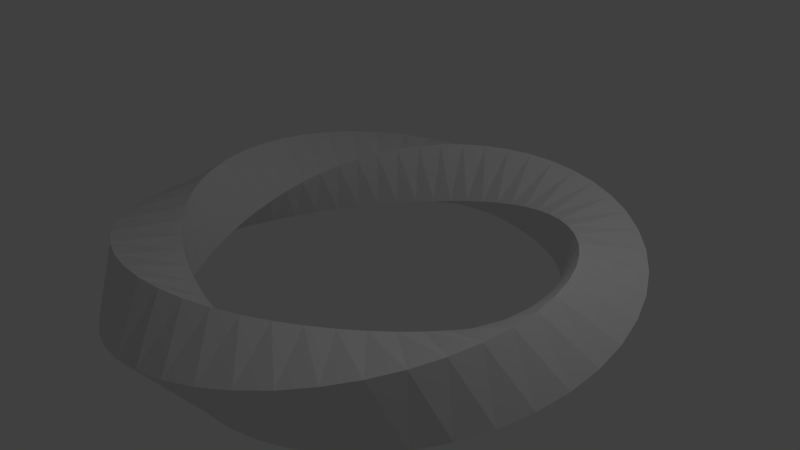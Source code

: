 # Source: m_09_b.blend  (saved by Blender 2.76.0; exported with 4.5.12 LTS)
import bpy
from mathutils import Matrix  # noqa: F401  (used for matrix-valued properties, if any)

bpy.ops.wm.read_factory_settings(use_empty=True)
scene = bpy.context.scene
scene.name = 'Scene'

# ---- collections
col_collection_1 = bpy.data.collections.new('Collection 1'); scene.collection.children.link(col_collection_1)

# ---- world
world_world = bpy.data.worlds.new('World'); scene.world = world_world
world_world.color = (0.05088, 0.05088, 0.05088)
world_world.use_sun_shadow = False
world_world.sun_shadow_jitter_overblur = 0.0
world_world.cycles.sampling_method = 'MANUAL'
world_world.cycles.sample_map_resolution = 256

# ---- cameras
cam_camera = bpy.data.cameras.new('Camera')
cam_camera.clip_end = 100.0
cam_camera.lens = 35.0
cam_camera.sensor_width = 32.0
cam_camera.sensor_height = 18.0
cam_camera.ortho_scale = 7.314
cam_camera.dof.focus_distance = 0.0
cam_camera.dof.aperture_fstop = 128.0

# ---- lights
light_lamp = bpy.data.lights.new('Lamp', 'POINT')
light_lamp.transmission_factor = 0.0
light_lamp.cutoff_distance = 30.0
light_lamp.energy = 100.0
light_lamp.shadow_buffer_clip_start = 1.001
light_lamp.shadow_soft_size = 0.1
light_lamp.shadow_maximum_resolution = 0.006
light_lamp.use_absolute_resolution = True
light_lamp.cycles.use_multiple_importance_sampling = False

# ---- meshes
me_twistedtorus_001 = bpy.data.meshes.new('TwistedTorus.001')
me_twistedtorus_001.from_pydata([(3.478, 0.0, 0.0), (2.866, 0.0, 0.6123), (2.253, 0.0, 7.499e-17), (2.866, 0.0, -0.6123), (3.446, 0.4353, 0.07675), (2.767, 0.3496, 0.6075), (2.24, 0.283, -0.07675), (2.919, 0.3688, -0.6075), (3.35, 0.8602, 0.1523), (2.628, 0.6748, 0.5931), (2.201, 0.5652, -0.1523), (2.923, 0.7506, -0.5931), (3.194, 1.265, 0.2254), (2.455, 0.972, 0.5693), (2.135, 0.8454, -0.2254), (2.874, 1.138, -0.5693), (2.982, 1.639, 0.295), (2.253, 1.238, 0.5366), (2.041, 1.122, -0.295), (2.77, 1.523, -0.5366), (2.719, 1.976, 0.3599), (2.027, 1.473, 0.4954), (1.918, 1.393, -0.3599), (2.61, 1.896, -0.4954), (2.414, 2.267, 0.4192), (1.783, 1.675, 0.4464), (1.764, 1.656, -0.4192), (2.395, 2.249, -0.4464), (2.075, 2.509, 0.4718), (1.526, 1.845, 0.3903), (1.578, 1.907, -0.4718), (2.127, 2.572, -0.3903), (1.711, 2.697, 0.517), (1.259, 1.983, 0.3281), (1.36, 2.143, -0.517), (1.813, 2.856, -0.3281), (1.331, 2.829, 0.5541), (0.9843, 2.092, 0.2607), (1.109, 2.357, -0.5541), (1.456, 3.094, -0.2607), (0.944, 2.905, 0.5824), (0.7056, 2.172, 0.1892), (0.8271, 2.546, -0.5824), (1.066, 3.279, -0.1892), (0.5585, 2.928, 0.6015), (0.4243, 2.224, 0.1147), (0.5155, 2.702, -0.6015), (0.6497, 3.406, -0.1147), (0.1824, 2.898, 0.6111), (0.1416, 2.25, 0.03845), (0.1775, 2.822, -0.6111), (0.2183, 3.47, -0.03845), (-0.1775, 2.822, 0.6111), (-0.1416, 2.25, -0.03845), (-0.1824, 2.898, -0.6111), (-0.2183, 3.47, 0.03845), (-0.5155, 2.702, 0.6015), (-0.4243, 2.224, -0.1147), (-0.5585, 2.928, -0.6015), (-0.6497, 3.406, 0.1147), (-0.8271, 2.546, 0.5824), (-0.7056, 2.172, -0.1892), (-0.944, 2.905, -0.5824), (-1.066, 3.279, 0.1892), (-1.109, 2.357, 0.5541), (-0.9843, 2.092, -0.2607), (-1.331, 2.829, -0.5541), (-1.456, 3.094, 0.2607), (-1.36, 2.143, 0.517), (-1.259, 1.983, -0.3281), (-1.711, 2.697, -0.517), (-1.813, 2.856, 0.3281), (-1.578, 1.907, 0.4718), (-1.526, 1.845, -0.3903), (-2.075, 2.509, -0.4718), (-2.127, 2.572, 0.3903), (-1.764, 1.656, 0.4192), (-1.783, 1.675, -0.4464), (-2.414, 2.267, -0.4192), (-2.395, 2.249, 0.4464), (-1.918, 1.393, 0.3599), (-2.027, 1.473, -0.4954), (-2.719, 1.976, -0.3599), (-2.61, 1.896, 0.4954), (-2.041, 1.122, 0.295), (-2.253, 1.238, -0.5366), (-2.982, 1.639, -0.295), (-2.77, 1.523, 0.5366), (-2.135, 0.8454, 0.2254), (-2.455, 0.972, -0.5693), (-3.194, 1.265, -0.2254), (-2.874, 1.138, 0.5693), (-2.201, 0.5652, 0.1523), (-2.628, 0.6748, -0.5931), (-3.35, 0.8602, -0.1523), (-2.923, 0.7506, 0.5931), (-2.24, 0.283, 0.07675), (-2.767, 0.3496, -0.6075), (-3.446, 0.4353, -0.07675), (-2.919, 0.3688, 0.6075), (-2.253, 1.97e-07, 7.499e-17), (-2.866, 2.505e-07, -0.6123), (-3.478, 3.041e-07, -1.5e-16), (-2.866, 2.505e-07, 0.6123), (-2.24, -0.283, -0.07675), (-2.919, -0.3688, -0.6075), (-3.446, -0.4353, 0.07675), (-2.767, -0.3496, 0.6075), (-2.201, -0.5652, -0.1523), (-2.923, -0.7506, -0.5931), (-3.35, -0.8602, 0.1523), (-2.628, -0.6748, 0.5931), (-2.135, -0.8454, -0.2254), (-2.874, -1.138, -0.5693), (-3.194, -1.265, 0.2254), (-2.455, -0.972, 0.5693), (-2.041, -1.122, -0.295), (-2.77, -1.523, -0.5366), (-2.982, -1.639, 0.295), (-2.253, -1.238, 0.5366), (-1.918, -1.393, -0.3599), (-2.61, -1.896, -0.4954), (-2.719, -1.976, 0.3599), (-2.027, -1.473, 0.4954), (-1.764, -1.656, -0.4192), (-2.395, -2.249, -0.4464), (-2.414, -2.267, 0.4192), (-1.783, -1.675, 0.4464), (-1.578, -1.907, -0.4718), (-2.127, -2.572, -0.3903), (-2.075, -2.509, 0.4718), (-1.526, -1.845, 0.3903), (-1.36, -2.143, -0.517), (-1.813, -2.856, -0.3281), (-1.711, -2.697, 0.517), (-1.259, -1.983, 0.3281), (-1.109, -2.357, -0.5541), (-1.456, -3.094, -0.2607), (-1.331, -2.829, 0.5541), (-0.9843, -2.092, 0.2607), (-0.8271, -2.546, -0.5824), (-1.066, -3.279, -0.1892), (-0.944, -2.905, 0.5824), (-0.7056, -2.172, 0.1892), (-0.5155, -2.702, -0.6015), (-0.6497, -3.406, -0.1147), (-0.5585, -2.928, 0.6015), (-0.4243, -2.224, 0.1147), (-0.1775, -2.822, -0.6111), (-0.2183, -3.47, -0.03845), (-0.1824, -2.898, 0.6111), (-0.1416, -2.25, 0.03845), (0.1824, -2.898, -0.6111), (0.2183, -3.47, 0.03845), (0.1775, -2.822, 0.6111), (0.1416, -2.25, -0.03845), (0.5585, -2.928, -0.6015), (0.6497, -3.406, 0.1147), (0.5155, -2.702, 0.6015), (0.4243, -2.224, -0.1147), (0.944, -2.905, -0.5824), (1.066, -3.279, 0.1892), (0.8271, -2.546, 0.5824), (0.7056, -2.172, -0.1892), (1.331, -2.829, -0.5541), (1.456, -3.094, 0.2607), (1.109, -2.357, 0.5541), (0.9843, -2.092, -0.2607), (1.711, -2.697, -0.517), (1.813, -2.856, 0.3281), (1.36, -2.143, 0.517), (1.259, -1.983, -0.3281), (2.075, -2.509, -0.4718), (2.127, -2.572, 0.3903), (1.578, -1.907, 0.4718), (1.526, -1.845, -0.3903), (2.414, -2.267, -0.4192), (2.395, -2.249, 0.4464), (1.764, -1.656, 0.4192), (1.783, -1.675, -0.4464), (2.719, -1.976, -0.3599), (2.61, -1.896, 0.4954), (1.918, -1.393, 0.3599), (2.027, -1.473, -0.4954), (2.982, -1.639, -0.295), (2.77, -1.523, 0.5366), (2.041, -1.122, 0.295), (2.253, -1.238, -0.5366), (3.194, -1.265, -0.2254), (2.874, -1.138, 0.5693), (2.135, -0.8454, 0.2254), (2.455, -0.972, -0.5693), (3.35, -0.8602, -0.1523), (2.923, -0.7506, 0.5931), (2.201, -0.5652, 0.1523), (2.628, -0.6748, -0.5931), (3.446, -0.4353, -0.07675), (2.919, -0.3688, 0.6075), (2.24, -0.283, 0.07675), (2.767, -0.3496, -0.6075), (3.478, 0.0, 0.0), (2.866, 0.0, 0.6123), (2.253, 0.0, 7.499e-17), (2.866, 0.0, -0.6123), (3.446, 0.4353, 0.07675), (2.767, 0.3496, 0.6075), (2.24, 0.283, -0.07675), (2.919, 0.3688, -0.6075), (3.35, 0.8602, 0.1523), (2.628, 0.6748, 0.5931), (2.201, 0.5652, -0.1523), (2.923, 0.7506, -0.5931), (3.194, 1.265, 0.2254), (2.455, 0.972, 0.5693), (2.135, 0.8454, -0.2254), (2.874, 1.138, -0.5693), (2.982, 1.639, 0.295), (2.253, 1.238, 0.5366), (2.041, 1.122, -0.295), (2.77, 1.523, -0.5366), (2.719, 1.976, 0.3599), (2.027, 1.473, 0.4954), (1.918, 1.393, -0.3599), (2.61, 1.896, -0.4954), (2.414, 2.267, 0.4192), (1.783, 1.675, 0.4464), (1.764, 1.656, -0.4192), (2.395, 2.249, -0.4464), (2.075, 2.509, 0.4718), (1.526, 1.845, 0.3903), (1.578, 1.907, -0.4718), (2.127, 2.572, -0.3903), (1.711, 2.697, 0.517), (1.259, 1.983, 0.3281), (1.36, 2.143, -0.517), (1.813, 2.856, -0.3281), (1.331, 2.829, 0.5541), (0.9843, 2.092, 0.2607), (1.109, 2.357, -0.5541), (1.456, 3.094, -0.2607), (0.944, 2.905, 0.5824), (0.7056, 2.172, 0.1892), (0.8271, 2.546, -0.5824), (1.066, 3.279, -0.1892), (0.5585, 2.928, 0.6015), (0.4243, 2.224, 0.1147), (0.5155, 2.702, -0.6015), (0.6497, 3.406, -0.1147), (0.1824, 2.898, 0.6111), (0.1416, 2.25, 0.03845), (0.1775, 2.822, -0.6111), (0.2183, 3.47, -0.03845), (-0.1775, 2.822, 0.6111), (-0.1416, 2.25, -0.03845), (-0.1824, 2.898, -0.6111), (-0.2183, 3.47, 0.03845), (-0.5155, 2.702, 0.6015), (-0.4243, 2.224, -0.1147), (-0.5585, 2.928, -0.6015), (-0.6497, 3.406, 0.1147), (-0.8271, 2.546, 0.5824), (-0.7056, 2.172, -0.1892), (-0.944, 2.905, -0.5824), (-1.066, 3.279, 0.1892), (-1.109, 2.357, 0.5541), (-0.9843, 2.092, -0.2607), (-1.331, 2.829, -0.5541), (-1.456, 3.094, 0.2607), (-1.36, 2.143, 0.517), (-1.259, 1.983, -0.3281), (-1.711, 2.697, -0.517), (-1.813, 2.856, 0.3281), (-1.578, 1.907, 0.4718), (-1.526, 1.845, -0.3903), (-2.075, 2.509, -0.4718), (-2.127, 2.572, 0.3903), (-1.764, 1.656, 0.4192), (-1.783, 1.675, -0.4464), (-2.414, 2.267, -0.4192), (-2.395, 2.249, 0.4464), (-1.918, 1.393, 0.3599), (-2.027, 1.473, -0.4954), (-2.719, 1.976, -0.3599), (-2.61, 1.896, 0.4954), (-2.041, 1.122, 0.295), (-2.253, 1.238, -0.5366), (-2.982, 1.639, -0.295), (-2.77, 1.523, 0.5366), (-2.135, 0.8454, 0.2254), (-2.455, 0.972, -0.5693), (-3.194, 1.265, -0.2254), (-2.874, 1.138, 0.5693), (-2.201, 0.5652, 0.1523), (-2.628, 0.6748, -0.5931), (-3.35, 0.8602, -0.1523), (-2.923, 0.7506, 0.5931), (-2.24, 0.283, 0.07675), (-2.767, 0.3496, -0.6075), (-3.446, 0.4353, -0.07675), (-2.919, 0.3688, 0.6075), (-2.253, 1.97e-07, 7.499e-17), (-2.866, 2.505e-07, -0.6123), (-3.478, 3.041e-07, -1.5e-16), (-2.866, 2.505e-07, 0.6123), (-2.24, -0.283, -0.07675), (-2.919, -0.3688, -0.6075), (-3.446, -0.4353, 0.07675), (-2.767, -0.3496, 0.6075), (-2.201, -0.5652, -0.1523), (-2.923, -0.7506, -0.5931), (-3.35, -0.8602, 0.1523), (-2.628, -0.6748, 0.5931), (-2.135, -0.8454, -0.2254), (-2.874, -1.138, -0.5693), (-3.194, -1.265, 0.2254), (-2.455, -0.972, 0.5693), (-2.041, -1.122, -0.295), (-2.77, -1.523, -0.5366), (-2.982, -1.639, 0.295), (-2.253, -1.238, 0.5366), (-1.918, -1.393, -0.3599), (-2.61, -1.896, -0.4954), (-2.719, -1.976, 0.3599), (-2.027, -1.473, 0.4954), (-1.764, -1.656, -0.4192), (-2.395, -2.249, -0.4464), (-2.414, -2.267, 0.4192), (-1.783, -1.675, 0.4464), (-1.578, -1.907, -0.4718), (-2.127, -2.572, -0.3903), (-2.075, -2.509, 0.4718), (-1.526, -1.845, 0.3903), (-1.36, -2.143, -0.517), (-1.813, -2.856, -0.3281), (-1.711, -2.697, 0.517), (-1.259, -1.983, 0.3281), (-1.109, -2.357, -0.5541), (-1.456, -3.094, -0.2607), (-1.331, -2.829, 0.5541), (-0.9843, -2.092, 0.2607), (-0.8271, -2.546, -0.5824), (-1.066, -3.279, -0.1892), (-0.944, -2.905, 0.5824), (-0.7056, -2.172, 0.1892), (-0.5155, -2.702, -0.6015), (-0.6497, -3.406, -0.1147), (-0.5585, -2.928, 0.6015), (-0.4243, -2.224, 0.1147), (-0.1775, -2.822, -0.6111), (-0.2183, -3.47, -0.03845), (-0.1824, -2.898, 0.6111), (-0.1416, -2.25, 0.03845), (0.1824, -2.898, -0.6111), (0.2183, -3.47, 0.03845), (0.1775, -2.822, 0.6111), (0.1416, -2.25, -0.03845), (0.5585, -2.928, -0.6015), (0.6497, -3.406, 0.1147), (0.5155, -2.702, 0.6015), (0.4243, -2.224, -0.1147), (0.944, -2.905, -0.5824), (1.066, -3.279, 0.1892), (0.8271, -2.546, 0.5824), (0.7056, -2.172, -0.1892), (1.331, -2.829, -0.5541), (1.456, -3.094, 0.2607), (1.109, -2.357, 0.5541), (0.9843, -2.092, -0.2607), (1.711, -2.697, -0.517), (1.813, -2.856, 0.3281), (1.36, -2.143, 0.517), (1.259, -1.983, -0.3281), (2.075, -2.509, -0.4718), (2.127, -2.572, 0.3903), (1.578, -1.907, 0.4718), (1.526, -1.845, -0.3903), (2.414, -2.267, -0.4192), (2.395, -2.249, 0.4464), (1.764, -1.656, 0.4192), (1.783, -1.675, -0.4464), (2.719, -1.976, -0.3599), (2.61, -1.896, 0.4954), (1.918, -1.393, 0.3599), (2.027, -1.473, -0.4954), (2.982, -1.639, -0.295), (2.77, -1.523, 0.5366), (2.041, -1.122, 0.295), (2.253, -1.238, -0.5366), (3.194, -1.265, -0.2254), (2.874, -1.138, 0.5693), (2.135, -0.8454, 0.2254), (2.455, -0.972, -0.5693), (3.35, -0.8602, -0.1523), (2.923, -0.7506, 0.5931), (2.201, -0.5652, 0.1523), (2.628, -0.6748, -0.5931), (3.446, -0.4353, -0.07675), (2.919, -0.3688, 0.6075), (2.24, -0.283, 0.07675), (2.767, -0.3496, -0.6075)], [], [(4, 5, 1), (6, 7, 3), (8, 9, 5), (10, 11, 7), (12, 13, 9), (14, 15, 11), (16, 17, 13), (18, 19, 15), (20, 21, 17), (22, 23, 19), (24, 25, 21), (26, 27, 23), (28, 29, 25), (30, 31, 27), (32, 33, 29), (34, 35, 31), (36, 37, 33), (38, 39, 35), (40, 41, 37), (42, 43, 39), (44, 45, 41), (46, 47, 43), (48, 49, 45), (50, 51, 47), (52, 53, 49), (54, 55, 51), (56, 57, 53), (58, 59, 55), (60, 61, 57), (62, 63, 59), (64, 65, 61), (66, 67, 63), (68, 69, 65), (70, 71, 67), (72, 73, 69), (74, 75, 71), (76, 77, 73), (78, 79, 75), (80, 81, 77), (82, 83, 79), (84, 85, 81), (86, 87, 83), (88, 89, 85), (90, 91, 87), (92, 93, 89), (94, 95, 91), (96, 97, 93), (98, 99, 95), (100, 101, 97), (102, 103, 99), (104, 105, 101), (106, 107, 103), (108, 109, 105), (110, 111, 107), (112, 113, 109), (114, 115, 111), (116, 117, 113), (118, 119, 115), (120, 121, 117), (122, 123, 119), (124, 125, 121), (126, 127, 123), (128, 129, 125), (130, 131, 127), (132, 133, 129), (134, 135, 131), (136, 137, 133), (138, 139, 135), (140, 141, 137), (142, 143, 139), (144, 145, 141), (146, 147, 143), (148, 149, 145), (150, 151, 147), (152, 153, 149), (154, 155, 151), (156, 157, 153), (158, 159, 155), (160, 161, 157), (162, 163, 159), (164, 165, 161), (166, 167, 163), (168, 169, 165), (170, 171, 167), (172, 173, 169), (174, 175, 171), (176, 177, 173), (178, 179, 175), (180, 181, 177), (182, 183, 179), (184, 185, 181), (186, 187, 183), (188, 189, 185), (190, 191, 187), (192, 193, 189), (194, 195, 191), (196, 197, 193), (198, 199, 195), (0, 1, 197), (2, 3, 199), (200, 203, 207), (205, 206, 202), (204, 207, 211), (209, 210, 206), (208, 211, 215), (213, 214, 210), (212, 215, 219), (217, 218, 214), (216, 219, 223), (221, 222, 218), (220, 223, 227), (225, 226, 222), (224, 227, 231), (229, 230, 226), (228, 231, 235), (233, 234, 230), (232, 235, 239), (237, 238, 234), (236, 239, 243), (241, 242, 238), (240, 243, 247), (245, 246, 242), (244, 247, 251), (249, 250, 246), (248, 251, 255), (253, 254, 250), (252, 255, 259), (257, 258, 254), (256, 259, 263), (261, 262, 258), (260, 263, 267), (265, 266, 262), (264, 267, 271), (269, 270, 266), (268, 271, 275), (273, 274, 270), (272, 275, 279), (277, 278, 274), (276, 279, 283), (281, 282, 278), (280, 283, 287), (285, 286, 282), (284, 287, 291), (289, 290, 286), (288, 291, 295), (293, 294, 290), (292, 295, 299), (297, 298, 294), (296, 299, 303), (301, 302, 298), (300, 303, 307), (305, 306, 302), (304, 307, 311), (309, 310, 306), (308, 311, 315), (313, 314, 310), (312, 315, 319), (317, 318, 314), (316, 319, 323), (321, 322, 318), (320, 323, 327), (325, 326, 322), (324, 327, 331), (329, 330, 326), (328, 331, 335), (333, 334, 330), (332, 335, 339), (337, 338, 334), (336, 339, 343), (341, 342, 338), (340, 343, 347), (345, 346, 342), (344, 347, 351), (349, 350, 346), (348, 351, 355), (353, 354, 350), (352, 355, 359), (357, 358, 354), (356, 359, 363), (361, 362, 358), (360, 363, 367), (365, 366, 362), (364, 367, 371), (369, 370, 366), (368, 371, 375), (373, 374, 370), (372, 375, 379), (377, 378, 374), (376, 379, 383), (381, 382, 378), (380, 383, 387), (385, 386, 382), (384, 387, 391), (389, 390, 386), (388, 391, 395), (393, 394, 390), (392, 395, 399), (397, 398, 394), (396, 399, 203), (201, 202, 398), (0, 4, 1), (2, 6, 3), (4, 8, 5), (6, 10, 7), (8, 12, 9), (10, 14, 11), (12, 16, 13), (14, 18, 15), (16, 20, 17), (18, 22, 19), (20, 24, 21), (22, 26, 23), (24, 28, 25), (26, 30, 27), (28, 32, 29), (30, 34, 31), (32, 36, 33), (34, 38, 35), (36, 40, 37), (38, 42, 39), (40, 44, 41), (42, 46, 43), (44, 48, 45), (46, 50, 47), (48, 52, 49), (50, 54, 51), (52, 56, 53), (54, 58, 55), (56, 60, 57), (58, 62, 59), (60, 64, 61), (62, 66, 63), (64, 68, 65), (66, 70, 67), (68, 72, 69), (70, 74, 71), (72, 76, 73), (74, 78, 75), (76, 80, 77), (78, 82, 79), (80, 84, 81), (82, 86, 83), (84, 88, 85), (86, 90, 87), (88, 92, 89), (90, 94, 91), (92, 96, 93), (94, 98, 95), (96, 100, 97), (98, 102, 99), (100, 104, 101), (102, 106, 103), (104, 108, 105), (106, 110, 107), (108, 112, 109), (110, 114, 111), (112, 116, 113), (114, 118, 115), (116, 120, 117), (118, 122, 119), (120, 124, 121), (122, 126, 123), (124, 128, 125), (126, 130, 127), (128, 132, 129), (130, 134, 131), (132, 136, 133), (134, 138, 135), (136, 140, 137), (138, 142, 139), (140, 144, 141), (142, 146, 143), (144, 148, 145), (146, 150, 147), (148, 152, 149), (150, 154, 151), (152, 156, 153), (154, 158, 155), (156, 160, 157), (158, 162, 159), (160, 164, 161), (162, 166, 163), (164, 168, 165), (166, 170, 167), (168, 172, 169), (170, 174, 171), (172, 176, 173), (174, 178, 175), (176, 180, 177), (178, 182, 179), (180, 184, 181), (182, 186, 183), (184, 188, 185), (186, 190, 187), (188, 192, 189), (190, 194, 191), (192, 196, 193), (194, 198, 195), (196, 0, 197), (198, 2, 199), (204, 200, 207), (201, 205, 202), (208, 204, 211), (205, 209, 206), (212, 208, 215), (209, 213, 210), (216, 212, 219), (213, 217, 214), (220, 216, 223), (217, 221, 218), (224, 220, 227), (221, 225, 222), (228, 224, 231), (225, 229, 226), (232, 228, 235), (229, 233, 230), (236, 232, 239), (233, 237, 234), (240, 236, 243), (237, 241, 238), (244, 240, 247), (241, 245, 242), (248, 244, 251), (245, 249, 246), (252, 248, 255), (249, 253, 250), (256, 252, 259), (253, 257, 254), (260, 256, 263), (257, 261, 258), (264, 260, 267), (261, 265, 262), (268, 264, 271), (265, 269, 266), (272, 268, 275), (269, 273, 270), (276, 272, 279), (273, 277, 274), (280, 276, 283), (277, 281, 278), (284, 280, 287), (281, 285, 282), (288, 284, 291), (285, 289, 286), (292, 288, 295), (289, 293, 290), (296, 292, 299), (293, 297, 294), (300, 296, 303), (297, 301, 298), (304, 300, 307), (301, 305, 302), (308, 304, 311), (305, 309, 306), (312, 308, 315), (309, 313, 310), (316, 312, 319), (313, 317, 314), (320, 316, 323), (317, 321, 318), (324, 320, 327), (321, 325, 322), (328, 324, 331), (325, 329, 326), (332, 328, 335), (329, 333, 330), (336, 332, 339), (333, 337, 334), (340, 336, 343), (337, 341, 338), (344, 340, 347), (341, 345, 342), (348, 344, 351), (345, 349, 346), (352, 348, 355), (349, 353, 350), (356, 352, 359), (353, 357, 354), (360, 356, 363), (357, 361, 358), (364, 360, 367), (361, 365, 362), (368, 364, 371), (365, 369, 366), (372, 368, 375), (369, 373, 370), (376, 372, 379), (373, 377, 374), (380, 376, 383), (377, 381, 378), (384, 380, 387), (381, 385, 382), (388, 384, 391), (385, 389, 386), (392, 388, 395), (389, 393, 390), (396, 392, 399), (393, 397, 394), (200, 396, 203), (397, 201, 398)])
me_twistedtorus_001.use_remesh_preserve_volume = False
me_twistedtorus_001.use_remesh_preserve_attributes = False
me_twistedtorus_001.use_mirror_vertex_groups = False
me_twistedtorus_001.update()

# ---- objects
ob_twistedtorus_001 = bpy.data.objects.new('TwistedTorus.001', me_twistedtorus_001)
ob_lamp = bpy.data.objects.new('Lamp', light_lamp)
ob_camera = bpy.data.objects.new('Camera', cam_camera)

# ---- transforms, parenting, visibility, modifiers, constraints
ob_twistedtorus_001.location = (0.0, 0.0, 0.0)
ob_twistedtorus_001.lineart.crease_threshold = 0.0
ob_lamp.location = (4.076, 1.005, 5.904)
ob_lamp.rotation_euler = (0.6503, 0.05522, 1.866)
ob_lamp.lock_rotations_4d = False
ob_lamp.empty_display_type = 'ARROWS'
ob_lamp.color = (0.0, 0.0, 0.0, 0.0)
ob_lamp.lineart.crease_threshold = 0.0
ob_camera.location = (7.481, -6.508, 5.344)
ob_camera.rotation_euler = (1.109, 0.01082, 0.8149)
ob_camera.lock_rotations_4d = False
ob_camera.empty_display_type = 'ARROWS'
ob_camera.color = (0.0, 0.0, 0.0, 0.0)
ob_camera.display_type = 'WIRE'
ob_camera.lineart.crease_threshold = 0.0

# ---- collection membership
col_collection_1.objects.link(ob_twistedtorus_001)
col_collection_1.objects.link(ob_lamp)
col_collection_1.objects.link(ob_camera)

# ---- scene / render settings (as saved in the file)
scene.camera = ob_camera
scene.frame_start = 1; scene.frame_end = 250; scene.frame_set(1)
scene.render.engine = 'BLENDER_EEVEE_NEXT'
scene.render.resolution_percentage = 50
scene.render.dither_intensity = 0.0
scene.cycles.use_denoising = False
scene.cycles.samples = 10
scene.cycles.sampling_pattern = 'TABULATED_SOBOL'
scene.cycles.light_sampling_threshold = 0.0
scene.cycles.use_adaptive_sampling = False
scene.cycles.use_light_tree = False
scene.cycles.blur_glossy = 0.0
scene.cycles.pixel_filter_type = 'GAUSSIAN'
scene.cycles.sample_clamp_indirect = 0.0
scene.view_settings.view_transform = 'Standard'
bpy.context.view_layer.update()
